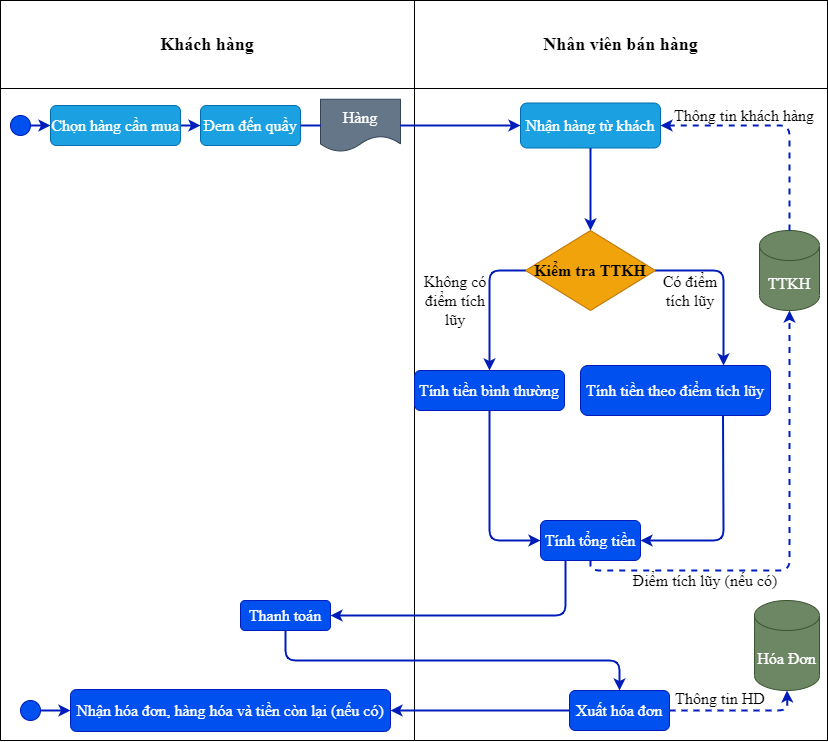

The diagram above was exported from draw.io. Its source (the exported page's mxGraphModel, read from the mxfile embedded in the PNG):
<mxGraphModel dx="433" dy="364" grid="1" gridSize="10" guides="1" tooltips="1" connect="1" arrows="1" fold="1" page="1" pageScale="1" pageWidth="827" pageHeight="1169" math="0" shadow="0">
  <root>
    <mxCell id="0" />
    <mxCell id="1" parent="0" />
    <mxCell id="203" value="" style="shape=table;startSize=0;container=1;collapsible=0;childLayout=tableLayout;" vertex="1" parent="1">
      <mxGeometry y="50" width="827" height="740" as="geometry" />
    </mxCell>
    <mxCell id="204" value="" style="shape=partialRectangle;collapsible=0;dropTarget=0;pointerEvents=0;fillColor=none;top=0;left=0;bottom=0;right=0;points=[[0,0.5],[1,0.5]];portConstraint=eastwest;" vertex="1" parent="203">
      <mxGeometry width="827" height="88" as="geometry" />
    </mxCell>
    <mxCell id="205" value="Khách hàng" style="shape=partialRectangle;html=1;whiteSpace=wrap;connectable=0;overflow=hidden;fillColor=none;top=0;left=0;bottom=0;right=0;fontStyle=1;fontFamily=Times New Roman;fontSize=18;" vertex="1" parent="204">
      <mxGeometry width="414" height="88" as="geometry" />
    </mxCell>
    <mxCell id="206" value="Nhân viên bán hàng" style="shape=partialRectangle;html=1;whiteSpace=wrap;connectable=0;overflow=hidden;fillColor=none;top=0;left=0;bottom=0;right=0;fontStyle=1;fontFamily=Times New Roman;fontSize=18;" vertex="1" parent="204">
      <mxGeometry x="414" width="413" height="88" as="geometry" />
    </mxCell>
    <mxCell id="207" value="" style="shape=partialRectangle;collapsible=0;dropTarget=0;pointerEvents=0;fillColor=none;top=0;left=0;bottom=0;right=0;points=[[0,0.5],[1,0.5]];portConstraint=eastwest;" vertex="1" parent="203">
      <mxGeometry y="88" width="827" height="652" as="geometry" />
    </mxCell>
    <mxCell id="208" value="" style="shape=partialRectangle;html=1;whiteSpace=wrap;connectable=0;overflow=hidden;fillColor=none;top=0;left=0;bottom=0;right=0;" vertex="1" parent="207">
      <mxGeometry width="414" height="652" as="geometry" />
    </mxCell>
    <mxCell id="209" value="" style="shape=partialRectangle;html=1;whiteSpace=wrap;connectable=0;overflow=hidden;fillColor=none;top=0;left=0;bottom=0;right=0;" vertex="1" parent="207">
      <mxGeometry x="414" width="413" height="652" as="geometry" />
    </mxCell>
    <mxCell id="211" value="" style="ellipse;whiteSpace=wrap;html=1;aspect=fixed;fontFamily=Times New Roman;fontSize=18;fillColor=#0050ef;strokeColor=#001DBC;fontColor=#ffffff;" vertex="1" parent="1">
      <mxGeometry x="10" y="165" width="20" height="20" as="geometry" />
    </mxCell>
    <mxCell id="212" value="" style="endArrow=classic;html=1;fontFamily=Times New Roman;fontSize=18;exitX=1;exitY=0.5;exitDx=0;exitDy=0;fillColor=#0050ef;strokeColor=#001DBC;entryX=0;entryY=0.5;entryDx=0;entryDy=0;strokeWidth=2;" edge="1" parent="1" source="211" target="221">
      <mxGeometry width="50" height="50" relative="1" as="geometry">
        <mxPoint x="140" y="280" as="sourcePoint" />
        <mxPoint x="50" y="175" as="targetPoint" />
      </mxGeometry>
    </mxCell>
    <mxCell id="219" value="" style="endArrow=classic;html=1;fontFamily=Times New Roman;fontSize=16;exitX=1;exitY=0.5;exitDx=0;exitDy=0;fillColor=#0050ef;strokeColor=#001DBC;entryX=0;entryY=0.5;entryDx=0;entryDy=0;strokeWidth=2;" edge="1" parent="1" target="223">
      <mxGeometry width="50" height="50" relative="1" as="geometry">
        <mxPoint x="180" y="175" as="sourcePoint" />
        <mxPoint x="210" y="175" as="targetPoint" />
      </mxGeometry>
    </mxCell>
    <mxCell id="220" value="Hàng" style="shape=document;whiteSpace=wrap;html=1;boundedLbl=1;fontFamily=Times New Roman;fontSize=16;fillColor=#647687;strokeColor=#314354;fontColor=#ffffff;" vertex="1" parent="1">
      <mxGeometry x="320" y="148.75" width="80" height="52.5" as="geometry" />
    </mxCell>
    <mxCell id="221" value="Chọn hàng cần mua" style="rounded=1;whiteSpace=wrap;html=1;fontFamily=Times New Roman;fontSize=16;fillColor=#1ba1e2;strokeColor=#006EAF;fontColor=#ffffff;" vertex="1" parent="1">
      <mxGeometry x="50" y="155" width="130" height="40" as="geometry" />
    </mxCell>
    <mxCell id="223" value="Đem đến quầy" style="rounded=1;whiteSpace=wrap;html=1;fontFamily=Times New Roman;fontSize=16;fillColor=#1ba1e2;strokeColor=#006EAF;fontColor=#ffffff;" vertex="1" parent="1">
      <mxGeometry x="200" y="155" width="100" height="40" as="geometry" />
    </mxCell>
    <mxCell id="224" value="" style="endArrow=none;html=1;fontFamily=Times New Roman;fontSize=16;entryX=1;entryY=0.5;entryDx=0;entryDy=0;exitX=0;exitY=0.5;exitDx=0;exitDy=0;fillColor=#0050ef;strokeColor=#001DBC;strokeWidth=2;" edge="1" parent="1" source="220" target="223">
      <mxGeometry width="50" height="50" relative="1" as="geometry">
        <mxPoint x="230" y="290" as="sourcePoint" />
        <mxPoint x="280" y="240" as="targetPoint" />
      </mxGeometry>
    </mxCell>
    <mxCell id="226" value="Nhận hàng từ khách" style="rounded=1;whiteSpace=wrap;html=1;fontFamily=Times New Roman;fontSize=16;fillColor=#1ba1e2;strokeColor=#006EAF;fontColor=#ffffff;" vertex="1" parent="1">
      <mxGeometry x="520" y="152.5" width="140" height="45" as="geometry" />
    </mxCell>
    <mxCell id="227" value="" style="endArrow=classic;html=1;fontFamily=Times New Roman;fontSize=16;fillColor=#0050ef;strokeColor=#001DBC;exitX=1;exitY=0.5;exitDx=0;exitDy=0;entryX=0;entryY=0.5;entryDx=0;entryDy=0;strokeWidth=2;" edge="1" parent="1" source="220" target="226">
      <mxGeometry width="50" height="50" relative="1" as="geometry">
        <mxPoint x="450" y="260" as="sourcePoint" />
        <mxPoint x="500" y="210" as="targetPoint" />
      </mxGeometry>
    </mxCell>
    <mxCell id="228" value="TTKH" style="shape=cylinder3;whiteSpace=wrap;html=1;boundedLbl=1;backgroundOutline=1;size=15;fontFamily=Times New Roman;fontSize=16;fillColor=#6d8764;strokeColor=#3A5431;fontColor=#ffffff;" vertex="1" parent="1">
      <mxGeometry x="759" y="280" width="60" height="80" as="geometry" />
    </mxCell>
    <mxCell id="229" value="" style="endArrow=classic;html=1;fontFamily=Times New Roman;fontSize=16;dashed=1;fillColor=#0050ef;strokeColor=#001DBC;exitX=0.5;exitY=0;exitDx=0;exitDy=0;exitPerimeter=0;entryX=1;entryY=0.5;entryDx=0;entryDy=0;strokeWidth=2;" edge="1" parent="1" source="228" target="226">
      <mxGeometry width="50" height="50" relative="1" as="geometry">
        <mxPoint x="720" y="280" as="sourcePoint" />
        <mxPoint x="770" y="230" as="targetPoint" />
        <Array as="points">
          <mxPoint x="789" y="175" />
        </Array>
      </mxGeometry>
    </mxCell>
    <mxCell id="230" value="Thông tin khách hàng" style="text;html=1;strokeColor=none;fillColor=none;align=center;verticalAlign=middle;whiteSpace=wrap;rounded=0;fontFamily=Times New Roman;fontSize=16;" vertex="1" parent="1">
      <mxGeometry x="669" y="147.75" width="150" height="35" as="geometry" />
    </mxCell>
    <mxCell id="231" value="Kiểm tra TTKH" style="rhombus;whiteSpace=wrap;html=1;fontFamily=Times New Roman;fontSize=16;fillColor=#f0a30a;strokeColor=#BD7000;fontColor=#000000;fontStyle=1" vertex="1" parent="1">
      <mxGeometry x="525" y="280" width="130" height="80" as="geometry" />
    </mxCell>
    <mxCell id="232" value="" style="endArrow=classic;html=1;fontFamily=Times New Roman;fontSize=16;exitX=0.5;exitY=1;exitDx=0;exitDy=0;entryX=0.5;entryY=0;entryDx=0;entryDy=0;fillColor=#0050ef;strokeColor=#001DBC;strokeWidth=2;" edge="1" parent="1" source="226" target="231">
      <mxGeometry width="50" height="50" relative="1" as="geometry">
        <mxPoint x="470" y="340" as="sourcePoint" />
        <mxPoint x="520" y="290" as="targetPoint" />
      </mxGeometry>
    </mxCell>
    <mxCell id="233" value="" style="endArrow=classic;html=1;fontFamily=Times New Roman;fontSize=16;strokeWidth=2;exitX=0;exitY=0.5;exitDx=0;exitDy=0;fillColor=#0050ef;strokeColor=#001DBC;" edge="1" parent="1" source="231" target="234">
      <mxGeometry width="50" height="50" relative="1" as="geometry">
        <mxPoint x="580" y="380" as="sourcePoint" />
        <mxPoint x="630" y="330" as="targetPoint" />
        <Array as="points">
          <mxPoint x="489" y="320" />
        </Array>
      </mxGeometry>
    </mxCell>
    <mxCell id="234" value="Tính tiền bình thường" style="rounded=1;whiteSpace=wrap;html=1;fontFamily=Times New Roman;fontSize=16;fillColor=#0050ef;strokeColor=#001DBC;fontColor=#ffffff;" vertex="1" parent="1">
      <mxGeometry x="414" y="420" width="150" height="40" as="geometry" />
    </mxCell>
    <mxCell id="235" value="Không có điểm tích lũy" style="text;html=1;strokeColor=none;fillColor=none;align=center;verticalAlign=middle;whiteSpace=wrap;rounded=0;fontFamily=Times New Roman;fontSize=16;" vertex="1" parent="1">
      <mxGeometry x="420" y="320" width="70" height="60" as="geometry" />
    </mxCell>
    <mxCell id="236" value="Tính tiền theo điểm tích lũy" style="rounded=1;whiteSpace=wrap;html=1;fontFamily=Times New Roman;fontSize=16;fillColor=#0050ef;strokeColor=#001DBC;fontColor=#ffffff;" vertex="1" parent="1">
      <mxGeometry x="580" y="415" width="190" height="50" as="geometry" />
    </mxCell>
    <mxCell id="237" value="" style="endArrow=classic;html=1;fontFamily=Times New Roman;fontSize=16;strokeWidth=2;fillColor=#0050ef;strokeColor=#001DBC;exitX=1;exitY=0.5;exitDx=0;exitDy=0;" edge="1" parent="1" source="231">
      <mxGeometry width="50" height="50" relative="1" as="geometry">
        <mxPoint x="660" y="320" as="sourcePoint" />
        <mxPoint x="723" y="415" as="targetPoint" />
        <Array as="points">
          <mxPoint x="723" y="320" />
        </Array>
      </mxGeometry>
    </mxCell>
    <mxCell id="238" value="Có điểm tích lũy" style="text;html=1;strokeColor=none;fillColor=none;align=center;verticalAlign=middle;whiteSpace=wrap;rounded=0;fontFamily=Times New Roman;fontSize=16;" vertex="1" parent="1">
      <mxGeometry x="655" y="310" width="70" height="60" as="geometry" />
    </mxCell>
    <mxCell id="239" value="Tính tổng tiền" style="rounded=1;whiteSpace=wrap;html=1;fontFamily=Times New Roman;fontSize=16;fillColor=#0050ef;strokeColor=#001DBC;fontColor=#ffffff;" vertex="1" parent="1">
      <mxGeometry x="540" y="570" width="100" height="40" as="geometry" />
    </mxCell>
    <mxCell id="240" value="" style="endArrow=classic;html=1;fontFamily=Times New Roman;fontSize=16;strokeWidth=2;exitX=0.5;exitY=1;exitDx=0;exitDy=0;entryX=0;entryY=0.5;entryDx=0;entryDy=0;fillColor=#0050ef;strokeColor=#001DBC;" edge="1" parent="1" source="234" target="239">
      <mxGeometry width="50" height="50" relative="1" as="geometry">
        <mxPoint x="490" y="540" as="sourcePoint" />
        <mxPoint x="540" y="490" as="targetPoint" />
        <Array as="points">
          <mxPoint x="489" y="590" />
        </Array>
      </mxGeometry>
    </mxCell>
    <mxCell id="241" value="" style="endArrow=classic;html=1;fontFamily=Times New Roman;fontSize=16;strokeWidth=2;exitX=0.75;exitY=1;exitDx=0;exitDy=0;entryX=1;entryY=0.5;entryDx=0;entryDy=0;fillColor=#0050ef;strokeColor=#001DBC;" edge="1" parent="1" source="236" target="239">
      <mxGeometry width="50" height="50" relative="1" as="geometry">
        <mxPoint x="690" y="570" as="sourcePoint" />
        <mxPoint x="740" y="520" as="targetPoint" />
        <Array as="points">
          <mxPoint x="723" y="590" />
        </Array>
      </mxGeometry>
    </mxCell>
    <mxCell id="242" value="" style="endArrow=classic;html=1;fontFamily=Times New Roman;fontSize=16;strokeWidth=2;exitX=0.5;exitY=1;exitDx=0;exitDy=0;entryX=0.5;entryY=1;entryDx=0;entryDy=0;entryPerimeter=0;dashed=1;fillColor=#0050ef;strokeColor=#001DBC;" edge="1" parent="1" source="239" target="228">
      <mxGeometry width="50" height="50" relative="1" as="geometry">
        <mxPoint x="620" y="680" as="sourcePoint" />
        <mxPoint x="670" y="630" as="targetPoint" />
        <Array as="points">
          <mxPoint x="590" y="620" />
          <mxPoint x="789" y="620" />
        </Array>
      </mxGeometry>
    </mxCell>
    <mxCell id="244" value="Điểm tích lũy (nếu có)" style="text;html=1;strokeColor=none;fillColor=none;align=center;verticalAlign=middle;whiteSpace=wrap;rounded=0;fontFamily=Times New Roman;fontSize=16;" vertex="1" parent="1">
      <mxGeometry x="630" y="610" width="150" height="40" as="geometry" />
    </mxCell>
    <mxCell id="245" value="" style="endArrow=classic;html=1;fontFamily=Times New Roman;fontSize=16;strokeWidth=2;exitX=0.25;exitY=1;exitDx=0;exitDy=0;entryX=1;entryY=0.5;entryDx=0;entryDy=0;fillColor=#0050ef;strokeColor=#001DBC;" edge="1" parent="1" source="239" target="246">
      <mxGeometry width="50" height="50" relative="1" as="geometry">
        <mxPoint x="540" y="690" as="sourcePoint" />
        <mxPoint x="590" y="640" as="targetPoint" />
        <Array as="points">
          <mxPoint x="565" y="665" />
        </Array>
      </mxGeometry>
    </mxCell>
    <mxCell id="246" value="Thanh toán" style="rounded=1;whiteSpace=wrap;html=1;fontFamily=Times New Roman;fontSize=16;fillColor=#0050ef;strokeColor=#001DBC;fontColor=#ffffff;" vertex="1" parent="1">
      <mxGeometry x="240" y="650" width="90" height="30" as="geometry" />
    </mxCell>
    <mxCell id="247" value="Hóa Đơn" style="shape=cylinder3;whiteSpace=wrap;html=1;boundedLbl=1;backgroundOutline=1;size=15;fontFamily=Times New Roman;fontSize=16;fillColor=#6d8764;strokeColor=#3A5431;fontColor=#ffffff;" vertex="1" parent="1">
      <mxGeometry x="754" y="650" width="65" height="90" as="geometry" />
    </mxCell>
    <mxCell id="248" value="Xuất hóa đơn" style="rounded=1;whiteSpace=wrap;html=1;fontFamily=Times New Roman;fontSize=16;fillColor=#0050ef;strokeColor=#001DBC;fontColor=#ffffff;" vertex="1" parent="1">
      <mxGeometry x="569" y="740" width="100" height="40" as="geometry" />
    </mxCell>
    <mxCell id="249" value="" style="endArrow=classic;html=1;fontFamily=Times New Roman;fontSize=16;strokeWidth=2;exitX=1;exitY=0.5;exitDx=0;exitDy=0;dashed=1;fillColor=#0050ef;strokeColor=#001DBC;entryX=0.5;entryY=1;entryDx=0;entryDy=0;entryPerimeter=0;" edge="1" parent="1" source="248" target="247">
      <mxGeometry width="50" height="50" relative="1" as="geometry">
        <mxPoint x="650" y="720" as="sourcePoint" />
        <mxPoint x="790" y="740" as="targetPoint" />
        <Array as="points">
          <mxPoint x="787" y="760" />
        </Array>
      </mxGeometry>
    </mxCell>
    <mxCell id="250" value="Thông tin HD" style="text;html=1;strokeColor=none;fillColor=none;align=center;verticalAlign=middle;whiteSpace=wrap;rounded=0;fontFamily=Times New Roman;fontSize=16;" vertex="1" parent="1">
      <mxGeometry x="670" y="733" width="100" height="30" as="geometry" />
    </mxCell>
    <mxCell id="251" value="" style="endArrow=classic;html=1;fontFamily=Times New Roman;fontSize=16;strokeWidth=2;exitX=0.5;exitY=1;exitDx=0;exitDy=0;fillColor=#0050ef;strokeColor=#001DBC;" edge="1" parent="1" source="246">
      <mxGeometry width="50" height="50" relative="1" as="geometry">
        <mxPoint x="410" y="720" as="sourcePoint" />
        <mxPoint x="619" y="740" as="targetPoint" />
        <Array as="points">
          <mxPoint x="285" y="710" />
          <mxPoint x="619" y="710" />
        </Array>
      </mxGeometry>
    </mxCell>
    <mxCell id="252" value="Nhận hóa đơn, hàng hóa và tiền còn lại (nếu có)" style="rounded=1;whiteSpace=wrap;html=1;fontFamily=Times New Roman;fontSize=16;fillColor=#0050ef;strokeColor=#001DBC;fontColor=#ffffff;" vertex="1" parent="1">
      <mxGeometry x="70" y="739" width="320" height="42" as="geometry" />
    </mxCell>
    <mxCell id="253" value="" style="ellipse;whiteSpace=wrap;html=1;aspect=fixed;fontFamily=Times New Roman;fontSize=18;fillColor=#0050ef;strokeColor=#001DBC;fontColor=#ffffff;" vertex="1" parent="1">
      <mxGeometry x="20" y="750" width="20" height="20" as="geometry" />
    </mxCell>
    <mxCell id="254" value="" style="endArrow=classic;html=1;fontFamily=Times New Roman;fontSize=18;exitX=1;exitY=0.5;exitDx=0;exitDy=0;fillColor=#0050ef;strokeColor=#001DBC;entryX=0;entryY=0.5;entryDx=0;entryDy=0;strokeWidth=2;" edge="1" parent="1" source="253" target="252">
      <mxGeometry width="50" height="50" relative="1" as="geometry">
        <mxPoint x="150" y="853" as="sourcePoint" />
        <mxPoint x="60.00000000000006" y="748" as="targetPoint" />
      </mxGeometry>
    </mxCell>
    <mxCell id="255" value="" style="endArrow=classic;html=1;fontFamily=Times New Roman;fontSize=16;strokeWidth=2;exitX=0;exitY=0.5;exitDx=0;exitDy=0;entryX=1;entryY=0.5;entryDx=0;entryDy=0;fillColor=#0050ef;strokeColor=#001DBC;" edge="1" parent="1" source="248" target="252">
      <mxGeometry width="50" height="50" relative="1" as="geometry">
        <mxPoint x="420" y="620" as="sourcePoint" />
        <mxPoint x="470" y="570" as="targetPoint" />
      </mxGeometry>
    </mxCell>
  </root>
</mxGraphModel>